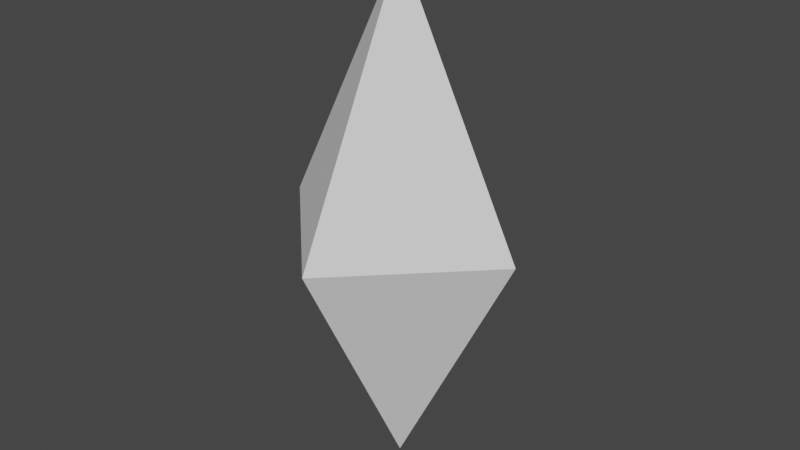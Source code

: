 # Source: scrap.blend  (saved by Blender 2.83.19; exported with 4.5.12 LTS)
import bpy
from mathutils import Matrix  # noqa: F401  (used for matrix-valued properties, if any)

bpy.ops.wm.read_factory_settings(use_empty=True)
scene = bpy.context.scene
scene.name = 'Scene'

# ---- collections
col_collection = bpy.data.collections.new('Collection'); scene.collection.children.link(col_collection)

# ---- world
world_world = bpy.data.worlds.new('World'); scene.world = world_world
world_world.use_nodes = True; world_world.node_tree.nodes.clear()
_N = world_world.node_tree.nodes; _L = world_world.node_tree.links
n0 = _N.new('ShaderNodeOutputWorld'); n0.name = 'World Output'; n0.location = (300, 300)
n1 = _N.new('ShaderNodeBackground'); n1.name = 'Background'; n1.location = (10, 300)
n1.inputs[0].default_value = (0.05088, 0.05088, 0.05088, 1.0)
_L.new(n1.outputs[0], n0.inputs[0])
n0.is_active_output = True
world_world.color = (0.05088, 0.05088, 0.05088)
world_world.use_sun_shadow = False
world_world.sun_shadow_jitter_overblur = 0.0

# ---- meshes
me_plane = bpy.data.meshes.new('Plane')
me_plane.from_pydata([(0.0, 0.5, 0.0), (0.5, 0.0, 0.0), (0.0, 0.0, -1.0), (0.0, 0.0, 1.0), (-0.5, 0.0, 0.0), (0.0, -0.5, 0.0)], [], [(2, 0, 1), (1, 0, 3), (0, 2, 4), (3, 0, 4), (4, 2, 5), (4, 5, 3), (3, 5, 1), (2, 1, 5)])
_uv = me_plane.uv_layers.new(name='UVMap')
_uv.uv.foreach_set('vector', [0.0, 0.0, 0.0, 0.0, 0.0, 0.0, 0.0, 0.0, 0.0, 0.0, 0.0, 0.0, 0.0, 0.0, 0.0, 0.0, 0.0, 0.0, 0.0, 0.0, 0.0, 0.0, 0.0, 0.0, 0.0, 0.0, 0.0, 0.0, 0.0, 0.0, 0.0, 0.0, 0.0, 0.0, 0.0, 0.0, 0.0, 0.0, 0.0, 0.0, 0.0, 0.0, 0.0, 0.0, 0.0, 0.0, 0.0, 0.0])
me_plane.use_remesh_fix_poles = True
me_plane.use_remesh_preserve_attributes = False
me_plane.use_mirror_vertex_groups = False
me_plane.update()

# ---- objects
ob_plane = bpy.data.objects.new('Plane', me_plane)

# ---- transforms, parenting, visibility, modifiers, constraints
ob_plane.location = (0.0, 0.0, 0.0)
ob_plane.lineart.crease_threshold = 0.0

# ---- collection membership
col_collection.objects.link(ob_plane)

# ---- scene / render settings (as saved in the file)
scene.frame_start = 1; scene.frame_end = 250; scene.frame_set(74)
scene.render.engine = 'BLENDER_EEVEE_NEXT'
scene.cycles.use_denoising = False
scene.cycles.samples = 128
scene.cycles.sampling_pattern = 'TABULATED_SOBOL'
scene.cycles.use_adaptive_sampling = False
scene.cycles.use_light_tree = False
scene.view_settings.view_transform = 'Filmic'
bpy.context.view_layer.update()

# ---- added for rendering (the .blend has no active camera and no usable light): camera, sun
cam_auto = bpy.data.cameras.new('AutoCamera')
cam_auto.lens = 50.0
cam_auto.sensor_width = 36.0
cam_auto.clip_end = 1000.0
ob_auto_camera = bpy.data.objects.new('AutoCamera', cam_auto)
scene.collection.objects.link(ob_auto_camera)
ob_auto_camera.location = (2.26633, -2.71959, 1.81306)
ob_auto_camera.rotation_euler = (1.09748, -7.21219e-08, 0.694738)
scene.camera = ob_auto_camera
light_auto_sun = bpy.data.lights.new('AutoSun', 'SUN')
light_auto_sun.energy = 3.0
light_auto_sun.angle = 0.0523599
ob_auto_sun = bpy.data.objects.new('AutoSun', light_auto_sun)
scene.collection.objects.link(ob_auto_sun)
ob_auto_sun.rotation_euler = (0.872665, 0.174533, 0.523599)
bpy.context.view_layer.update()
